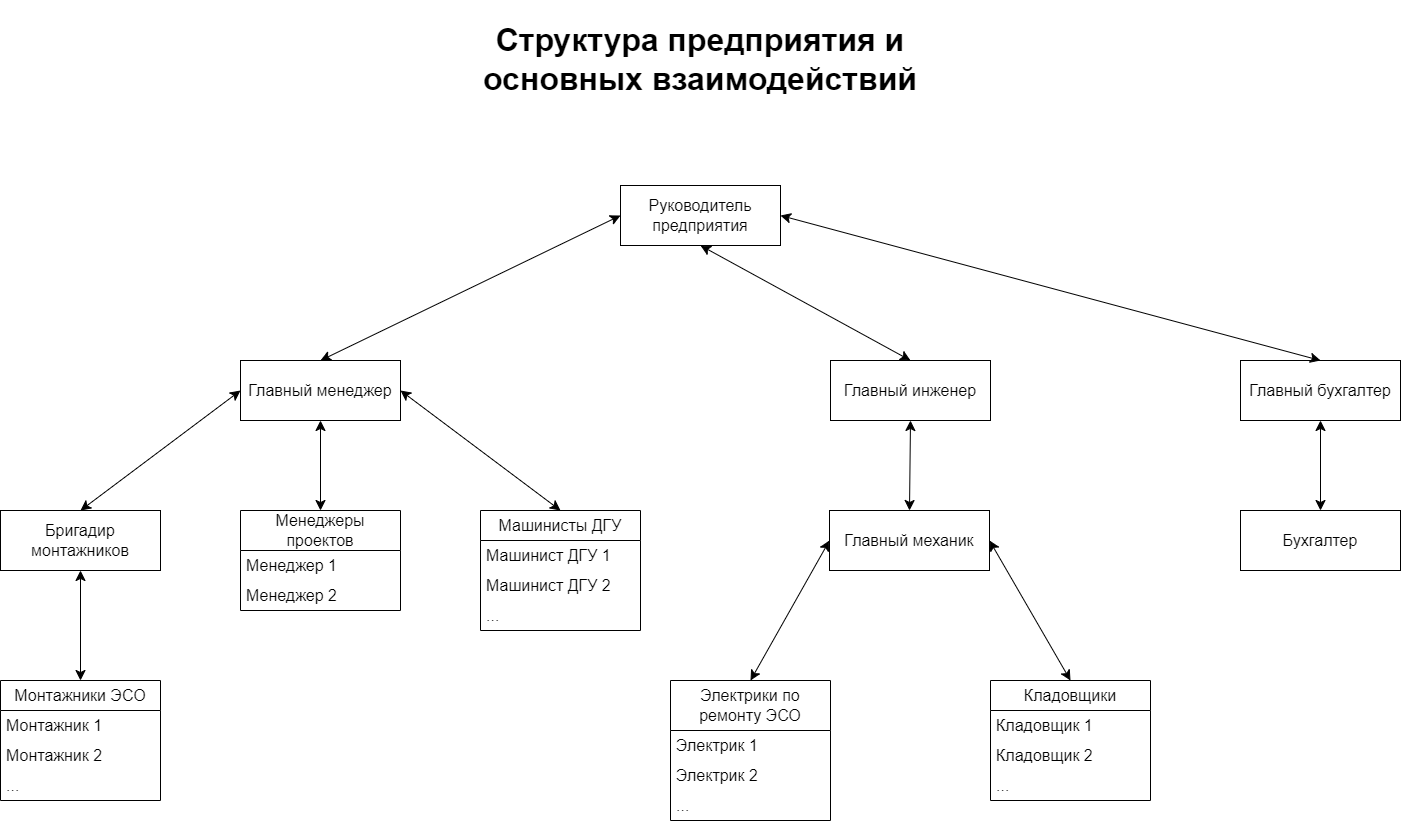

The diagram above was exported from draw.io. Its source (the exported page's mxGraphModel, read from the mxfile embedded in the PNG):
<mxGraphModel dx="2876" dy="1291" grid="1" gridSize="10" guides="1" tooltips="1" connect="1" arrows="1" fold="1" page="1" pageScale="1" pageWidth="827" pageHeight="1169" background="none" math="0" shadow="0">
  <root>
    <mxCell id="0" />
    <mxCell id="1" parent="0" />
    <mxCell id="9L7zfFq1mABXF6A5QSR1-1" value="Руководитель предприятия" style="rounded=0;whiteSpace=wrap;html=1;fontSize=16;" vertex="1" parent="1">
      <mxGeometry x="50" y="195" width="160" height="60" as="geometry" />
    </mxCell>
    <mxCell id="9L7zfFq1mABXF6A5QSR1-2" value="Главный инженер" style="rounded=0;whiteSpace=wrap;html=1;fontSize=16;" vertex="1" parent="1">
      <mxGeometry x="260" y="370" width="160" height="60" as="geometry" />
    </mxCell>
    <mxCell id="9L7zfFq1mABXF6A5QSR1-3" value="Главный бухгалтер" style="rounded=0;whiteSpace=wrap;html=1;fontSize=16;" vertex="1" parent="1">
      <mxGeometry x="670" y="370" width="160" height="60" as="geometry" />
    </mxCell>
    <mxCell id="9L7zfFq1mABXF6A5QSR1-4" value="Главный менеджер" style="rounded=0;whiteSpace=wrap;html=1;fontSize=16;" vertex="1" parent="1">
      <mxGeometry x="-330" y="370" width="160" height="60" as="geometry" />
    </mxCell>
    <mxCell id="9L7zfFq1mABXF6A5QSR1-5" value="&lt;h1&gt;Структура предприятия и основных взаимодействий&lt;/h1&gt;&lt;p&gt;&lt;br&gt;&lt;/p&gt;" style="text;html=1;strokeColor=none;fillColor=none;spacing=5;spacingTop=-20;whiteSpace=wrap;overflow=hidden;rounded=0;fontSize=16;align=center;" vertex="1" parent="1">
      <mxGeometry x="-101" y="20" width="462" height="100" as="geometry" />
    </mxCell>
    <mxCell id="9L7zfFq1mABXF6A5QSR1-8" value="Бригадир монтажников" style="rounded=0;whiteSpace=wrap;html=1;fontSize=16;" vertex="1" parent="1">
      <mxGeometry x="-570" y="520" width="160" height="60" as="geometry" />
    </mxCell>
    <mxCell id="9L7zfFq1mABXF6A5QSR1-10" value="Менеджеры проектов" style="swimlane;fontStyle=0;childLayout=stackLayout;horizontal=1;startSize=40;horizontalStack=0;resizeParent=1;resizeParentMax=0;resizeLast=0;collapsible=1;marginBottom=0;whiteSpace=wrap;html=1;fontSize=16;" vertex="1" parent="1">
      <mxGeometry x="-330" y="520" width="160" height="100" as="geometry" />
    </mxCell>
    <mxCell id="9L7zfFq1mABXF6A5QSR1-11" value="Менеджер 1" style="text;strokeColor=none;fillColor=none;align=left;verticalAlign=middle;spacingLeft=4;spacingRight=4;overflow=hidden;points=[[0,0.5],[1,0.5]];portConstraint=eastwest;rotatable=0;whiteSpace=wrap;html=1;fontSize=16;" vertex="1" parent="9L7zfFq1mABXF6A5QSR1-10">
      <mxGeometry y="40" width="160" height="30" as="geometry" />
    </mxCell>
    <mxCell id="9L7zfFq1mABXF6A5QSR1-12" value="Менеджер 2" style="text;strokeColor=none;fillColor=none;align=left;verticalAlign=middle;spacingLeft=4;spacingRight=4;overflow=hidden;points=[[0,0.5],[1,0.5]];portConstraint=eastwest;rotatable=0;whiteSpace=wrap;html=1;fontSize=16;" vertex="1" parent="9L7zfFq1mABXF6A5QSR1-10">
      <mxGeometry y="70" width="160" height="30" as="geometry" />
    </mxCell>
    <mxCell id="9L7zfFq1mABXF6A5QSR1-14" value="Монтажники ЭСО" style="swimlane;fontStyle=0;childLayout=stackLayout;horizontal=1;startSize=30;horizontalStack=0;resizeParent=1;resizeParentMax=0;resizeLast=0;collapsible=1;marginBottom=0;whiteSpace=wrap;html=1;fontSize=16;" vertex="1" parent="1">
      <mxGeometry x="-570" y="690" width="160" height="120" as="geometry" />
    </mxCell>
    <mxCell id="9L7zfFq1mABXF6A5QSR1-15" value="Монтажник 1" style="text;strokeColor=none;fillColor=none;align=left;verticalAlign=middle;spacingLeft=4;spacingRight=4;overflow=hidden;points=[[0,0.5],[1,0.5]];portConstraint=eastwest;rotatable=0;whiteSpace=wrap;html=1;fontSize=16;" vertex="1" parent="9L7zfFq1mABXF6A5QSR1-14">
      <mxGeometry y="30" width="160" height="30" as="geometry" />
    </mxCell>
    <mxCell id="9L7zfFq1mABXF6A5QSR1-16" value="Монтажник 2" style="text;strokeColor=none;fillColor=none;align=left;verticalAlign=middle;spacingLeft=4;spacingRight=4;overflow=hidden;points=[[0,0.5],[1,0.5]];portConstraint=eastwest;rotatable=0;whiteSpace=wrap;html=1;fontSize=16;" vertex="1" parent="9L7zfFq1mABXF6A5QSR1-14">
      <mxGeometry y="60" width="160" height="30" as="geometry" />
    </mxCell>
    <mxCell id="9L7zfFq1mABXF6A5QSR1-17" value="..." style="text;strokeColor=none;fillColor=none;align=left;verticalAlign=middle;spacingLeft=4;spacingRight=4;overflow=hidden;points=[[0,0.5],[1,0.5]];portConstraint=eastwest;rotatable=0;whiteSpace=wrap;html=1;fontSize=16;" vertex="1" parent="9L7zfFq1mABXF6A5QSR1-14">
      <mxGeometry y="90" width="160" height="30" as="geometry" />
    </mxCell>
    <mxCell id="9L7zfFq1mABXF6A5QSR1-18" value="Машинисты ДГУ" style="swimlane;fontStyle=0;childLayout=stackLayout;horizontal=1;startSize=30;horizontalStack=0;resizeParent=1;resizeParentMax=0;resizeLast=0;collapsible=1;marginBottom=0;whiteSpace=wrap;html=1;fontSize=16;" vertex="1" parent="1">
      <mxGeometry x="-90" y="520" width="160" height="120" as="geometry" />
    </mxCell>
    <mxCell id="9L7zfFq1mABXF6A5QSR1-19" value="Машинист ДГУ 1" style="text;strokeColor=none;fillColor=none;align=left;verticalAlign=middle;spacingLeft=4;spacingRight=4;overflow=hidden;points=[[0,0.5],[1,0.5]];portConstraint=eastwest;rotatable=0;whiteSpace=wrap;html=1;fontSize=16;" vertex="1" parent="9L7zfFq1mABXF6A5QSR1-18">
      <mxGeometry y="30" width="160" height="30" as="geometry" />
    </mxCell>
    <mxCell id="9L7zfFq1mABXF6A5QSR1-20" value="Машинист ДГУ 2" style="text;strokeColor=none;fillColor=none;align=left;verticalAlign=middle;spacingLeft=4;spacingRight=4;overflow=hidden;points=[[0,0.5],[1,0.5]];portConstraint=eastwest;rotatable=0;whiteSpace=wrap;html=1;fontSize=16;" vertex="1" parent="9L7zfFq1mABXF6A5QSR1-18">
      <mxGeometry y="60" width="160" height="30" as="geometry" />
    </mxCell>
    <mxCell id="9L7zfFq1mABXF6A5QSR1-21" value="..." style="text;strokeColor=none;fillColor=none;align=left;verticalAlign=middle;spacingLeft=4;spacingRight=4;overflow=hidden;points=[[0,0.5],[1,0.5]];portConstraint=eastwest;rotatable=0;whiteSpace=wrap;html=1;fontSize=16;" vertex="1" parent="9L7zfFq1mABXF6A5QSR1-18">
      <mxGeometry y="90" width="160" height="30" as="geometry" />
    </mxCell>
    <mxCell id="9L7zfFq1mABXF6A5QSR1-22" value="Бухгалтер" style="rounded=0;whiteSpace=wrap;html=1;fontSize=16;" vertex="1" parent="1">
      <mxGeometry x="670" y="520" width="160" height="60" as="geometry" />
    </mxCell>
    <mxCell id="9L7zfFq1mABXF6A5QSR1-23" value="Главный механик" style="rounded=0;whiteSpace=wrap;html=1;fontSize=16;" vertex="1" parent="1">
      <mxGeometry x="259" y="520" width="160" height="60" as="geometry" />
    </mxCell>
    <mxCell id="9L7zfFq1mABXF6A5QSR1-25" value="Кладовщики" style="swimlane;fontStyle=0;childLayout=stackLayout;horizontal=1;startSize=30;horizontalStack=0;resizeParent=1;resizeParentMax=0;resizeLast=0;collapsible=1;marginBottom=0;whiteSpace=wrap;html=1;fontSize=16;" vertex="1" parent="1">
      <mxGeometry x="420" y="690" width="160" height="120" as="geometry" />
    </mxCell>
    <mxCell id="9L7zfFq1mABXF6A5QSR1-26" value="Кладовщик 1" style="text;strokeColor=none;fillColor=none;align=left;verticalAlign=middle;spacingLeft=4;spacingRight=4;overflow=hidden;points=[[0,0.5],[1,0.5]];portConstraint=eastwest;rotatable=0;whiteSpace=wrap;html=1;fontSize=16;" vertex="1" parent="9L7zfFq1mABXF6A5QSR1-25">
      <mxGeometry y="30" width="160" height="30" as="geometry" />
    </mxCell>
    <mxCell id="9L7zfFq1mABXF6A5QSR1-27" value="Кладовщик 2" style="text;strokeColor=none;fillColor=none;align=left;verticalAlign=middle;spacingLeft=4;spacingRight=4;overflow=hidden;points=[[0,0.5],[1,0.5]];portConstraint=eastwest;rotatable=0;whiteSpace=wrap;html=1;fontSize=16;" vertex="1" parent="9L7zfFq1mABXF6A5QSR1-25">
      <mxGeometry y="60" width="160" height="30" as="geometry" />
    </mxCell>
    <mxCell id="9L7zfFq1mABXF6A5QSR1-28" value="..." style="text;strokeColor=none;fillColor=none;align=left;verticalAlign=middle;spacingLeft=4;spacingRight=4;overflow=hidden;points=[[0,0.5],[1,0.5]];portConstraint=eastwest;rotatable=0;whiteSpace=wrap;html=1;fontSize=16;" vertex="1" parent="9L7zfFq1mABXF6A5QSR1-25">
      <mxGeometry y="90" width="160" height="30" as="geometry" />
    </mxCell>
    <mxCell id="9L7zfFq1mABXF6A5QSR1-29" value="Электрики по ремонту ЭСО" style="swimlane;fontStyle=0;childLayout=stackLayout;horizontal=1;startSize=50;horizontalStack=0;resizeParent=1;resizeParentMax=0;resizeLast=0;collapsible=1;marginBottom=0;whiteSpace=wrap;html=1;fontSize=16;" vertex="1" parent="1">
      <mxGeometry x="100" y="690" width="160" height="140" as="geometry" />
    </mxCell>
    <mxCell id="9L7zfFq1mABXF6A5QSR1-30" value="Электрик 1" style="text;strokeColor=none;fillColor=none;align=left;verticalAlign=middle;spacingLeft=4;spacingRight=4;overflow=hidden;points=[[0,0.5],[1,0.5]];portConstraint=eastwest;rotatable=0;whiteSpace=wrap;html=1;fontSize=16;" vertex="1" parent="9L7zfFq1mABXF6A5QSR1-29">
      <mxGeometry y="50" width="160" height="30" as="geometry" />
    </mxCell>
    <mxCell id="9L7zfFq1mABXF6A5QSR1-31" value="Электрик 2" style="text;strokeColor=none;fillColor=none;align=left;verticalAlign=middle;spacingLeft=4;spacingRight=4;overflow=hidden;points=[[0,0.5],[1,0.5]];portConstraint=eastwest;rotatable=0;whiteSpace=wrap;html=1;fontSize=16;" vertex="1" parent="9L7zfFq1mABXF6A5QSR1-29">
      <mxGeometry y="80" width="160" height="30" as="geometry" />
    </mxCell>
    <mxCell id="9L7zfFq1mABXF6A5QSR1-32" value="..." style="text;strokeColor=none;fillColor=none;align=left;verticalAlign=middle;spacingLeft=4;spacingRight=4;overflow=hidden;points=[[0,0.5],[1,0.5]];portConstraint=eastwest;rotatable=0;whiteSpace=wrap;html=1;fontSize=16;" vertex="1" parent="9L7zfFq1mABXF6A5QSR1-29">
      <mxGeometry y="110" width="160" height="30" as="geometry" />
    </mxCell>
    <mxCell id="9L7zfFq1mABXF6A5QSR1-33" value="" style="endArrow=classic;startArrow=classic;html=1;rounded=0;fontSize=12;startSize=8;endSize=8;curved=1;entryX=0;entryY=0.5;entryDx=0;entryDy=0;exitX=0.5;exitY=0;exitDx=0;exitDy=0;" edge="1" parent="1" source="9L7zfFq1mABXF6A5QSR1-4" target="9L7zfFq1mABXF6A5QSR1-1">
      <mxGeometry width="50" height="50" relative="1" as="geometry">
        <mxPoint x="170" y="470" as="sourcePoint" />
        <mxPoint x="220" y="420" as="targetPoint" />
      </mxGeometry>
    </mxCell>
    <mxCell id="9L7zfFq1mABXF6A5QSR1-34" value="" style="endArrow=classic;startArrow=classic;html=1;rounded=0;fontSize=12;startSize=8;endSize=8;curved=1;entryX=0.5;entryY=1;entryDx=0;entryDy=0;exitX=0.5;exitY=0;exitDx=0;exitDy=0;" edge="1" parent="1" source="9L7zfFq1mABXF6A5QSR1-2" target="9L7zfFq1mABXF6A5QSR1-1">
      <mxGeometry width="50" height="50" relative="1" as="geometry">
        <mxPoint x="170" y="470" as="sourcePoint" />
        <mxPoint x="220" y="420" as="targetPoint" />
      </mxGeometry>
    </mxCell>
    <mxCell id="9L7zfFq1mABXF6A5QSR1-35" value="" style="endArrow=classic;startArrow=classic;html=1;rounded=0;fontSize=12;startSize=8;endSize=8;curved=1;entryX=1;entryY=0.5;entryDx=0;entryDy=0;exitX=0.5;exitY=0;exitDx=0;exitDy=0;" edge="1" parent="1" source="9L7zfFq1mABXF6A5QSR1-3" target="9L7zfFq1mABXF6A5QSR1-1">
      <mxGeometry width="50" height="50" relative="1" as="geometry">
        <mxPoint x="170" y="470" as="sourcePoint" />
        <mxPoint x="220" y="420" as="targetPoint" />
      </mxGeometry>
    </mxCell>
    <mxCell id="9L7zfFq1mABXF6A5QSR1-36" value="" style="endArrow=classic;startArrow=classic;html=1;rounded=0;fontSize=12;startSize=8;endSize=8;curved=1;entryX=0.5;entryY=1;entryDx=0;entryDy=0;exitX=0.5;exitY=0;exitDx=0;exitDy=0;" edge="1" parent="1" source="9L7zfFq1mABXF6A5QSR1-22" target="9L7zfFq1mABXF6A5QSR1-3">
      <mxGeometry width="50" height="50" relative="1" as="geometry">
        <mxPoint x="170" y="480" as="sourcePoint" />
        <mxPoint x="220" y="430" as="targetPoint" />
      </mxGeometry>
    </mxCell>
    <mxCell id="9L7zfFq1mABXF6A5QSR1-37" value="" style="endArrow=classic;startArrow=classic;html=1;rounded=0;fontSize=12;startSize=8;endSize=8;curved=1;entryX=0.5;entryY=1;entryDx=0;entryDy=0;exitX=0.5;exitY=0;exitDx=0;exitDy=0;" edge="1" parent="1" source="9L7zfFq1mABXF6A5QSR1-23" target="9L7zfFq1mABXF6A5QSR1-2">
      <mxGeometry width="50" height="50" relative="1" as="geometry">
        <mxPoint x="170" y="480" as="sourcePoint" />
        <mxPoint x="220" y="430" as="targetPoint" />
      </mxGeometry>
    </mxCell>
    <mxCell id="9L7zfFq1mABXF6A5QSR1-38" value="" style="endArrow=classic;startArrow=classic;html=1;rounded=0;fontSize=12;startSize=8;endSize=8;curved=1;entryX=0;entryY=0.5;entryDx=0;entryDy=0;exitX=0.5;exitY=0;exitDx=0;exitDy=0;" edge="1" parent="1" source="9L7zfFq1mABXF6A5QSR1-29" target="9L7zfFq1mABXF6A5QSR1-23">
      <mxGeometry width="50" height="50" relative="1" as="geometry">
        <mxPoint x="170" y="480" as="sourcePoint" />
        <mxPoint x="220" y="430" as="targetPoint" />
      </mxGeometry>
    </mxCell>
    <mxCell id="9L7zfFq1mABXF6A5QSR1-40" value="" style="endArrow=classic;startArrow=classic;html=1;rounded=0;fontSize=12;startSize=8;endSize=8;curved=1;entryX=0.5;entryY=0;entryDx=0;entryDy=0;exitX=1;exitY=0.5;exitDx=0;exitDy=0;" edge="1" parent="1" source="9L7zfFq1mABXF6A5QSR1-23" target="9L7zfFq1mABXF6A5QSR1-25">
      <mxGeometry width="50" height="50" relative="1" as="geometry">
        <mxPoint x="340" y="590" as="sourcePoint" />
        <mxPoint x="220" y="430" as="targetPoint" />
      </mxGeometry>
    </mxCell>
    <mxCell id="9L7zfFq1mABXF6A5QSR1-43" value="" style="endArrow=classic;startArrow=classic;html=1;rounded=0;fontSize=12;startSize=8;endSize=8;curved=1;entryX=0;entryY=0.5;entryDx=0;entryDy=0;exitX=0.5;exitY=0;exitDx=0;exitDy=0;" edge="1" parent="1" source="9L7zfFq1mABXF6A5QSR1-8" target="9L7zfFq1mABXF6A5QSR1-4">
      <mxGeometry width="50" height="50" relative="1" as="geometry">
        <mxPoint x="80" y="600" as="sourcePoint" />
        <mxPoint x="130" y="550" as="targetPoint" />
      </mxGeometry>
    </mxCell>
    <mxCell id="9L7zfFq1mABXF6A5QSR1-44" value="" style="endArrow=classic;startArrow=classic;html=1;rounded=0;fontSize=12;startSize=8;endSize=8;curved=1;entryX=0.5;entryY=1;entryDx=0;entryDy=0;exitX=0.5;exitY=0;exitDx=0;exitDy=0;" edge="1" parent="1" source="9L7zfFq1mABXF6A5QSR1-10" target="9L7zfFq1mABXF6A5QSR1-4">
      <mxGeometry width="50" height="50" relative="1" as="geometry">
        <mxPoint x="80" y="600" as="sourcePoint" />
        <mxPoint x="130" y="550" as="targetPoint" />
      </mxGeometry>
    </mxCell>
    <mxCell id="9L7zfFq1mABXF6A5QSR1-45" value="" style="endArrow=classic;startArrow=classic;html=1;rounded=0;fontSize=12;startSize=8;endSize=8;curved=1;entryX=1;entryY=0.5;entryDx=0;entryDy=0;exitX=0.5;exitY=0;exitDx=0;exitDy=0;" edge="1" parent="1" source="9L7zfFq1mABXF6A5QSR1-18" target="9L7zfFq1mABXF6A5QSR1-4">
      <mxGeometry width="50" height="50" relative="1" as="geometry">
        <mxPoint x="80" y="600" as="sourcePoint" />
        <mxPoint x="130" y="550" as="targetPoint" />
      </mxGeometry>
    </mxCell>
    <mxCell id="9L7zfFq1mABXF6A5QSR1-46" value="" style="endArrow=classic;startArrow=classic;html=1;rounded=0;fontSize=12;startSize=8;endSize=8;curved=1;entryX=0.5;entryY=1;entryDx=0;entryDy=0;exitX=0.5;exitY=0;exitDx=0;exitDy=0;" edge="1" parent="1" source="9L7zfFq1mABXF6A5QSR1-14" target="9L7zfFq1mABXF6A5QSR1-8">
      <mxGeometry width="50" height="50" relative="1" as="geometry">
        <mxPoint x="80" y="600" as="sourcePoint" />
        <mxPoint x="130" y="550" as="targetPoint" />
      </mxGeometry>
    </mxCell>
  </root>
</mxGraphModel>